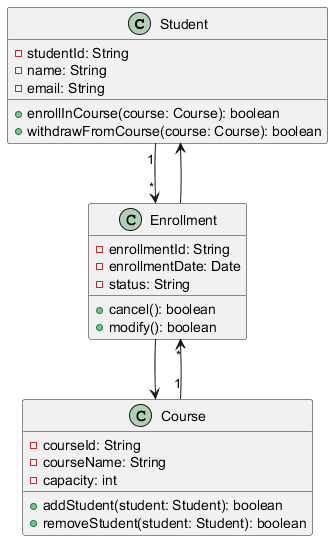

The diagram above was rendered by PlantUML. Its source (embedded in the PNG):
@startuml
class Student {
    - studentId: String
    - name: String
    - email: String
    + enrollInCourse(course: Course): boolean
    + withdrawFromCourse(course: Course): boolean
}

class Course {
    - courseId: String
    - courseName: String
    - capacity: int
    + addStudent(student: Student): boolean
    + removeStudent(student: Student): boolean
}

class Enrollment {
    - enrollmentId: String
    - enrollmentDate: Date
    - status: String
    + cancel(): boolean
    + modify(): boolean
}

Student "1" --> "*" Enrollment
Course "1" --> "*" Enrollment
Enrollment --> Student
Enrollment --> Course
@enduml